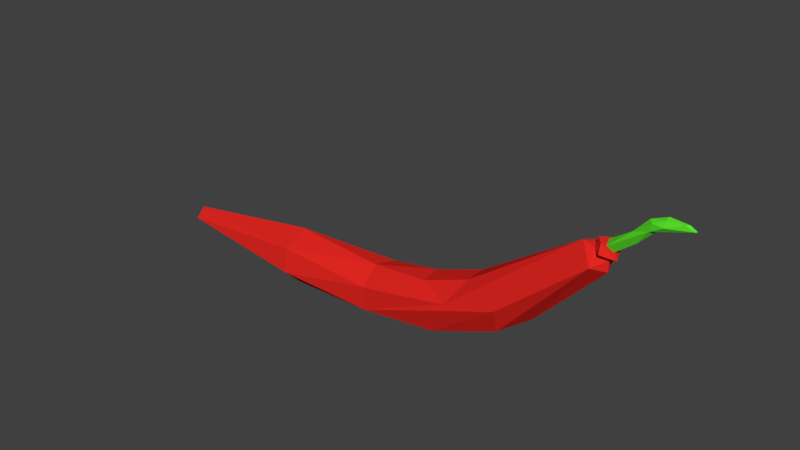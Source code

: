 # Source: Biber.blend  (saved by Blender 2.79.0; exported with 4.5.12 LTS)
import bpy
from mathutils import Matrix  # noqa: F401  (used for matrix-valued properties, if any)

bpy.ops.wm.read_factory_settings(use_empty=True)
scene = bpy.context.scene
scene.name = 'Scene'

# ---- collections
col_collection_1 = bpy.data.collections.new('Collection 1'); scene.collection.children.link(col_collection_1)

# ---- materials (node trees are filled in below, after node groups)
mat_material_002 = bpy.data.materials.new('Material.002')
mat_material_002.alpha_threshold = 0.0
mat_material_002.use_transparent_shadow = False
mat_material_002.diffuse_color = (0.1088, 0.8, 0.02469, 1.0)
mat_material_002.roughness = 0.5
mat_material_001 = bpy.data.materials.new('Material.001')
mat_material_001.alpha_threshold = 0.0
mat_material_001.use_transparent_shadow = False
mat_material_001.diffuse_color = (0.8, 0.02093, 0.01584, 1.0)
mat_material_001.roughness = 0.5

# ---- material node trees

# ---- world
world_world = bpy.data.worlds.new('World'); scene.world = world_world
world_world.color = (0.05088, 0.05088, 0.05088)
world_world.use_sun_shadow = False
world_world.sun_shadow_jitter_overblur = 0.0
world_world.cycles.sampling_method = 'MANUAL'

# ---- meshes
me_cylinder_001 = bpy.data.meshes.new('Cylinder.001')
me_cylinder_001.from_pydata([(0.0, 1.0, -1.0), (0.0, 1.0, 1.0), (0.1951, 0.9808, -1.0), (0.1951, 0.9808, 1.0), (0.3827, 0.9239, -1.0), (0.3827, 0.9239, 1.0), (0.5556, 0.8315, -1.0), (0.5556, 0.8315, 1.0), (0.7071, 0.7071, -1.0), (0.7071, 0.7071, 1.0), (0.8315, 0.5556, -1.0), (0.8315, 0.5556, 1.0), (0.9239, 0.3827, -1.0), (0.9239, 0.3827, 1.0), (0.9808, 0.1951, -1.0), (0.9808, 0.1951, 1.0), (1.0, 7.55e-08, -1.0), (1.0, 7.55e-08, 1.0), (0.9808, -0.1951, -1.0), (0.9808, -0.1951, 1.0), (0.9239, -0.3827, -1.0), (0.9239, -0.3827, 1.0), (0.8315, -0.5556, -1.0), (0.8315, -0.5556, 1.0), (0.7071, -0.7071, -1.0), (0.7071, -0.7071, 1.0), (0.5556, -0.8315, -1.0), (0.5556, -0.8315, 1.0), (0.3827, -0.9239, -1.0), (0.3827, -0.9239, 1.0), (0.1951, -0.9808, -1.0), (0.1951, -0.9808, 1.0), (-3.258e-07, -1.0, -1.0), (-3.258e-07, -1.0, 1.0), (-0.1951, -0.9808, -1.0), (-0.1951, -0.9808, 1.0), (-0.3827, -0.9239, -1.0), (-0.3827, -0.9239, 1.0), (-0.5556, -0.8315, -1.0), (-0.5556, -0.8315, 1.0), (-0.7071, -0.7071, -1.0), (-0.7071, -0.7071, 1.0), (-0.8315, -0.5556, -1.0), (-0.8315, -0.5556, 1.0), (-0.9239, -0.3827, -1.0), (-0.9239, -0.3827, 1.0), (-0.9808, -0.1951, -1.0), (-0.9808, -0.1951, 1.0), (-1.0, 9.656e-07, -1.0), (-1.0, 9.656e-07, 1.0), (-0.9808, 0.1951, -1.0), (-0.9808, 0.1951, 1.0), (-0.9239, 0.3827, -1.0), (-0.9239, 0.3827, 1.0), (-0.8315, 0.5556, -1.0), (-0.8315, 0.5556, 1.0), (-0.7071, 0.7071, -1.0), (-0.7071, 0.7071, 1.0), (-0.5556, 0.8315, -1.0), (-0.5556, 0.8315, 1.0), (-0.3827, 0.9239, -1.0), (-0.3827, 0.9239, 1.0), (-0.1951, 0.9808, -1.0), (-0.1951, 0.9808, 1.0), (0.293, 1.598, 4.73), (0.0981, 1.593, 4.71), (0.4859, 1.566, 4.744), (0.6692, 1.497, 4.751), (0.8361, 1.394, 4.75), (0.9801, 1.261, 4.743), (1.096, 1.103, 4.728), (1.178, 0.9268, 4.707), (1.225, 0.7382, 4.68), (1.233, 0.5449, 4.648), (1.204, 0.3543, 4.614), (1.137, 0.1736, 4.577), (1.036, 0.009799, 4.54), (0.9046, -0.1308, 4.503), (0.7473, -0.2427, 4.469), (0.5706, -0.3217, 4.438), (0.3811, -0.3648, 4.412), (0.1862, -0.3702, 4.392), (-0.006641, -0.3379, 4.378), (-0.19, -0.2689, 4.371), (-0.3569, -0.1661, 4.372), (-0.5009, -0.03324, 4.38), (-0.6164, 0.1245, 4.394), (-0.699, 0.301, 4.416), (-0.7455, 0.4895, 4.442), (-0.7542, 0.6828, 4.474), (-0.7247, 0.8735, 4.508), (-0.6581, 1.054, 4.545), (-0.557, 1.218, 4.583), (-0.4253, 1.359, 4.619), (-0.2681, 1.47, 4.653), (-0.09136, 1.549, 4.684), (0.3408, 1.381, 5.848), (0.1467, 1.406, 5.836), (0.5272, 1.321, 5.848), (0.6989, 1.227, 5.837), (0.8491, 1.103, 5.814), (0.9722, 0.954, 5.781), (1.063, 0.7858, 5.738), (1.119, 0.6047, 5.688), (1.137, 0.4176, 5.632), (1.117, 0.2319, 5.573), (1.06, 0.05454, 5.512), (0.9672, -0.1076, 5.452), (0.8427, -0.2483, 5.396), (0.6914, -0.3621, 5.346), (0.5189, -0.4447, 5.303), (0.3319, -0.4929, 5.269), (0.1376, -0.5048, 5.245), (-0.05643, -0.48, 5.233), (-0.2429, -0.4194, 5.233), (-0.4145, -0.3254, 5.244), (-0.5648, -0.2016, 5.267), (-0.6879, -0.05276, 5.3), (-0.7791, 0.1155, 5.343), (-0.8348, 0.2966, 5.393), (-0.8531, 0.4836, 5.449), (-0.8331, 0.6693, 5.509), (-0.7756, 0.8467, 5.569), (-0.6828, 1.009, 5.629), (-0.5584, 1.149, 5.685), (-0.407, 1.263, 5.735), (-0.2345, 1.346, 5.778), (-0.04754, 1.394, 5.812), (0.3499, 1.002, 6.945), (0.1597, 1.05, 6.943), (0.5282, 0.9218, 6.932), (0.6877, 0.8114, 6.904), (0.8224, 0.6753, 6.862), (0.927, 0.5187, 6.808), (0.9975, 0.3476, 6.743), (1.031, 0.1687, 6.67), (1.027, -0.01127, 6.593), (0.9847, -0.1853, 6.513), (0.9061, -0.3468, 6.434), (0.7943, -0.4894, 6.36), (0.6535, -0.6078, 6.292), (0.4891, -0.6974, 6.234), (0.3075, -0.7546, 6.187), (0.1156, -0.7774, 6.154), (-0.07922, -0.7649, 6.136), (-0.2694, -0.7175, 6.133), (-0.4477, -0.637, 6.146), (-0.6073, -0.5266, 6.174), (-0.7419, -0.3905, 6.216), (-0.8465, -0.2339, 6.271), (-0.9171, -0.06288, 6.336), (-0.9508, 0.1161, 6.408), (-0.9464, 0.296, 6.486), (-0.9042, 0.4701, 6.566), (-0.8256, 0.6315, 6.644), (-0.7138, 0.7742, 6.719), (-0.573, 0.8925, 6.787), (-0.4086, 0.9821, 6.845), (-0.227, 1.039, 6.891), (-0.0351, 1.062, 6.924), (0.2626, 0.3811, 8.086), (0.09415, 0.4393, 8.092), (0.4173, 0.2954, 8.064), (0.5524, 0.1855, 8.025), (0.6626, 0.05547, 7.973), (0.7437, -0.08953, 7.908), (0.7926, -0.244, 7.833), (0.8074, -0.4019, 7.752), (0.7875, -0.5573, 7.667), (0.7337, -0.7042, 7.581), (0.6482, -0.8369, 7.498), (0.534, -0.9503, 7.422), (0.3958, -1.04, 7.354), (0.2386, -1.103, 7.297), (0.06872, -1.136, 7.255), (-0.1075, -1.138, 7.227), (-0.2832, -1.11, 7.216), (-0.4516, -1.052, 7.222), (-0.6063, -0.9661, 7.245), (-0.7414, -0.8562, 7.283), (-0.8516, -0.7262, 7.336), (-0.9327, -0.5812, 7.4), (-0.9816, -0.4267, 7.475), (-0.9964, -0.2688, 7.556), (-0.9765, -0.1134, 7.642), (-0.9228, 0.03349, 7.727), (-0.8372, 0.1662, 7.81), (-0.7231, 0.2796, 7.887), (-0.5848, 0.3694, 7.955), (-0.4277, 0.4321, 8.011), (-0.2577, 0.4653, 8.054), (-0.08154, 0.4677, 8.081), (0.1437, -0.2805, 8.968), (0.007268, -0.2179, 8.982), (0.2658, -0.3634, 8.937), (0.3691, -0.4634, 8.892), (0.4494, -0.5767, 8.833), (0.5038, -0.699, 8.764), (0.5301, -0.8255, 8.686), (0.5273, -0.9514, 8.603), (0.4955, -1.072, 8.518), (0.436, -1.182, 8.435), (0.351, -1.278, 8.355), (0.2438, -1.356, 8.283), (0.1185, -1.413, 8.222), (-0.01999, -1.447, 8.173), (-0.1665, -1.456, 8.139), (-0.3153, -1.441, 8.12), (-0.4607, -1.401, 8.118), (-0.5971, -1.338, 8.132), (-0.7193, -1.255, 8.163), (-0.8225, -1.155, 8.208), (-0.9028, -1.042, 8.267), (-0.9572, -0.9198, 8.336), (-0.9835, -0.7933, 8.414), (-0.9807, -0.6674, 8.497), (-0.9489, -0.547, 8.582), (-0.8894, -0.4366, 8.666), (-0.8044, -0.3406, 8.745), (-0.6972, -0.2626, 8.817), (-0.572, -0.2056, 8.878), (-0.4334, -0.1718, 8.927), (-0.2869, -0.1625, 8.962), (-0.1381, -0.1781, 8.98), (-0.02739, -1.031, 9.749), (-0.1281, -0.9685, 9.773), (0.05979, -1.105, 9.71), (0.1301, -1.188, 9.656), (0.1809, -1.275, 9.59), (0.2102, -1.364, 9.513), (0.2169, -1.452, 9.43), (0.2007, -1.535, 9.343), (0.1623, -1.609, 9.256), (0.103, -1.672, 9.172), (0.02529, -1.722, 9.094), (-0.06796, -1.757, 9.025), (-0.1731, -1.775, 8.968), (-0.2862, -1.775, 8.925), (-0.4028, -1.758, 8.897), (-0.5185, -1.724, 8.887), (-0.6288, -1.675, 8.893), (-0.7295, -1.612, 8.917), (-0.8166, -1.538, 8.956), (-0.887, -1.456, 9.01), (-0.9378, -1.368, 9.076), (-0.9671, -1.279, 9.153), (-0.9737, -1.191, 9.236), (-0.9575, -1.109, 9.323), (-0.9191, -1.034, 9.41), (-0.8599, -0.9708, 9.494), (-0.7821, -0.9209, 9.572), (-0.6889, -0.8864, 9.641), (-0.5837, -0.8686, 9.698), (-0.4706, -0.8683, 9.742), (-0.354, -0.8853, 9.769), (-0.2384, -0.9192, 9.779), (-0.2152, -1.428, 10.0), (-0.2942, -1.375, 10.02), (-0.1469, -1.488, 9.967), (-0.09202, -1.554, 9.921), (-0.05261, -1.622, 9.864), (-0.03021, -1.69, 9.799), (-0.02566, -1.756, 9.728), (-0.03916, -1.817, 9.653), (-0.07017, -1.87, 9.578), (-0.1175, -1.914, 9.506), (-0.1794, -1.946, 9.438), (-0.2533, -1.967, 9.379), (-0.3366, -1.974, 9.329), (-0.4259, -1.967, 9.292), (-0.5179, -1.948, 9.268), (-0.6091, -1.916, 9.258), (-0.6958, -1.872, 9.263), (-0.7748, -1.819, 9.283), (-0.8431, -1.759, 9.317), (-0.898, -1.693, 9.362), (-0.9374, -1.625, 9.419), (-0.9598, -1.557, 9.484), (-0.9644, -1.491, 9.556), (-0.9509, -1.43, 9.63), (-0.9198, -1.377, 9.705), (-0.8725, -1.333, 9.778), (-0.8107, -1.301, 9.845), (-0.7367, -1.28, 9.905), (-0.6534, -1.273, 9.954), (-0.5641, -1.28, 9.992), (-0.4721, -1.299, 10.02), (-0.3809, -1.331, 10.03), (-0.479, -1.92, 10.27), (-0.5322, -1.881, 10.28), (-0.433, -1.963, 10.24), (-0.3962, -2.008, 10.2), (-0.3698, -2.054, 10.16), (-0.3549, -2.097, 10.11), (-0.3521, -2.138, 10.06), (-0.3615, -2.173, 9.999), (-0.3827, -2.203, 9.942), (-0.4149, -2.225, 9.886), (-0.4568, -2.239, 9.834), (-0.5069, -2.244, 9.789), (-0.5632, -2.241, 9.751), (-0.6236, -2.228, 9.722), (-0.6858, -2.208, 9.704), (-0.7472, -2.18, 9.696), (-0.8057, -2.145, 9.7), (-0.8589, -2.106, 9.715), (-0.9049, -2.062, 9.741), (-0.9417, -2.017, 9.776), (-0.9681, -1.972, 9.819), (-0.983, -1.928, 9.869), (-0.9858, -1.888, 9.924), (-0.9764, -1.852, 9.981), (-0.9552, -1.823, 10.04), (-0.923, -1.801, 10.09), (-0.8811, -1.787, 10.15), (-0.831, -1.782, 10.19), (-0.7747, -1.785, 10.23), (-0.7143, -1.797, 10.26), (-0.6521, -1.818, 10.28), (-0.5906, -1.846, 10.28), (-0.7704, -2.354, 10.4), (-0.7966, -2.332, 10.41), (-0.7477, -2.377, 10.38), (-0.7294, -2.4, 10.36), (-0.7161, -2.421, 10.34), (-0.7084, -2.44, 10.31), (-0.7065, -2.456, 10.28), (-0.7106, -2.469, 10.24), (-0.7204, -2.478, 10.21), (-0.7357, -2.483, 10.18), (-0.7558, -2.483, 10.15), (-0.7799, -2.479, 10.12), (-0.8071, -2.47, 10.1), (-0.8364, -2.458, 10.09), (-0.8666, -2.441, 10.08), (-0.8967, -2.423, 10.07), (-0.9253, -2.401, 10.08), (-0.9515, -2.379, 10.08), (-0.9742, -2.356, 10.1), (-0.9925, -2.334, 10.12), (-1.006, -2.312, 10.15), (-1.014, -2.293, 10.18), (-1.015, -2.277, 10.21), (-1.011, -2.264, 10.24), (-1.001, -2.255, 10.27), (-0.9862, -2.25, 10.3), (-0.9662, -2.25, 10.33), (-0.9421, -2.255, 10.36), (-0.9148, -2.263, 10.38), (-0.8855, -2.276, 10.4), (-0.8553, -2.292, 10.41), (-0.8253, -2.311, 10.41), (-3.994e-06, 1.0, -4.622), (0.1951, 0.9808, -4.622), (0.3827, 0.9239, -4.622), (0.5556, 0.8315, -4.622), (0.7071, 0.7071, -4.622), (0.8315, 0.5556, -4.622), (0.9239, 0.3827, -4.622), (0.9808, 0.1951, -4.622), (1.0, 4.605e-06, -4.622), (0.9808, -0.1951, -4.622), (0.9239, -0.3827, -4.622), (0.8315, -0.5556, -4.622), (0.7071, -0.7071, -4.622), (0.5556, -0.8315, -4.622), (0.3827, -0.9239, -4.622), (0.1951, -0.9808, -4.622), (-4.319e-06, -1.0, -4.622), (-0.1951, -0.9808, -4.622), (-0.3827, -0.9239, -4.622), (-0.5556, -0.8315, -4.622), (-0.7071, -0.7071, -4.622), (-0.8315, -0.5556, -4.622), (-0.9239, -0.3827, -4.622), (-0.9808, -0.1951, -4.622), (-1.0, 5.496e-06, -4.622), (-0.9808, 0.1951, -4.622), (-0.9239, 0.3827, -4.622), (-0.8315, 0.5556, -4.622), (-0.7071, 0.7071, -4.622), (-0.5556, 0.8315, -4.622), (-0.3827, 0.9239, -4.622), (-0.1951, 0.9808, -4.622)], [], [(0, 1, 3, 2), (2, 3, 5, 4), (4, 5, 7, 6), (6, 7, 9, 8), (8, 9, 11, 10), (10, 11, 13, 12), (12, 13, 15, 14), (14, 15, 17, 16), (16, 17, 19, 18), (18, 19, 21, 20), (20, 21, 23, 22), (22, 23, 25, 24), (24, 25, 27, 26), (26, 27, 29, 28), (28, 29, 31, 30), (30, 31, 33, 32), (32, 33, 35, 34), (34, 35, 37, 36), (36, 37, 39, 38), (38, 39, 41, 40), (40, 41, 43, 42), (42, 43, 45, 44), (44, 45, 47, 46), (46, 47, 49, 48), (48, 49, 51, 50), (50, 51, 53, 52), (52, 53, 55, 54), (54, 55, 57, 56), (56, 57, 59, 58), (58, 59, 61, 60), (9, 7, 67, 68), (60, 61, 63, 62), (62, 63, 1, 0), (10, 12, 358, 357), (73, 72, 104, 105), (27, 25, 76, 77), (45, 43, 85, 86), (63, 61, 94, 95), (19, 17, 72, 73), (37, 35, 81, 82), (55, 53, 90, 91), (11, 9, 68, 69), (29, 27, 77, 78), (47, 45, 86, 87), (3, 1, 65, 64), (1, 63, 95, 65), (21, 19, 73, 74), (39, 37, 82, 83), (57, 55, 91, 92), (13, 11, 69, 70), (31, 29, 78, 79), (49, 47, 87, 88), (5, 3, 64, 66), (23, 21, 74, 75), (41, 39, 83, 84), (59, 57, 92, 93), (15, 13, 70, 71), (33, 31, 79, 80), (51, 49, 88, 89), (7, 5, 66, 67), (25, 23, 75, 76), (43, 41, 84, 85), (61, 59, 93, 94), (17, 15, 71, 72), (35, 33, 80, 81), (53, 51, 89, 90), (108, 107, 139, 140), (87, 86, 118, 119), (74, 73, 105, 106), (88, 87, 119, 120), (75, 74, 106, 107), (89, 88, 120, 121), (76, 75, 107, 108), (90, 89, 121, 122), (77, 76, 108, 109), (91, 90, 122, 123), (78, 77, 109, 110), (64, 65, 97, 96), (92, 91, 123, 124), (79, 78, 110, 111), (66, 64, 96, 98), (93, 92, 124, 125), (80, 79, 111, 112), (67, 66, 98, 99), (94, 93, 125, 126), (81, 80, 112, 113), (68, 67, 99, 100), (95, 94, 126, 127), (82, 81, 113, 114), (69, 68, 100, 101), (65, 95, 127, 97), (83, 82, 114, 115), (70, 69, 101, 102), (84, 83, 115, 116), (71, 70, 102, 103), (85, 84, 116, 117), (72, 71, 103, 104), (86, 85, 117, 118), (143, 142, 174, 175), (122, 121, 153, 154), (109, 108, 140, 141), (123, 122, 154, 155), (110, 109, 141, 142), (96, 97, 129, 128), (124, 123, 155, 156), (111, 110, 142, 143), (98, 96, 128, 130), (125, 124, 156, 157), (112, 111, 143, 144), (99, 98, 130, 131), (126, 125, 157, 158), (113, 112, 144, 145), (100, 99, 131, 132), (127, 126, 158, 159), (114, 113, 145, 146), (101, 100, 132, 133), (97, 127, 159, 129), (115, 114, 146, 147), (102, 101, 133, 134), (116, 115, 147, 148), (103, 102, 134, 135), (117, 116, 148, 149), (104, 103, 135, 136), (118, 117, 149, 150), (105, 104, 136, 137), (119, 118, 150, 151), (106, 105, 137, 138), (120, 119, 151, 152), (107, 106, 138, 139), (121, 120, 152, 153), (178, 177, 209, 210), (130, 128, 160, 162), (157, 156, 188, 189), (144, 143, 175, 176), (131, 130, 162, 163), (158, 157, 189, 190), (145, 144, 176, 177), (132, 131, 163, 164), (159, 158, 190, 191), (146, 145, 177, 178), (133, 132, 164, 165), (129, 159, 191, 161), (147, 146, 178, 179), (134, 133, 165, 166), (148, 147, 179, 180), (135, 134, 166, 167), (149, 148, 180, 181), (136, 135, 167, 168), (150, 149, 181, 182), (137, 136, 168, 169), (151, 150, 182, 183), (138, 137, 169, 170), (152, 151, 183, 184), (139, 138, 170, 171), (153, 152, 184, 185), (140, 139, 171, 172), (154, 153, 185, 186), (141, 140, 172, 173), (155, 154, 186, 187), (142, 141, 173, 174), (128, 129, 161, 160), (156, 155, 187, 188), (213, 212, 244, 245), (165, 164, 196, 197), (161, 191, 223, 193), (179, 178, 210, 211), (166, 165, 197, 198), (180, 179, 211, 212), (167, 166, 198, 199), (181, 180, 212, 213), (168, 167, 199, 200), (182, 181, 213, 214), (169, 168, 200, 201), (183, 182, 214, 215), (170, 169, 201, 202), (184, 183, 215, 216), (171, 170, 202, 203), (185, 184, 216, 217), (172, 171, 203, 204), (186, 185, 217, 218), (173, 172, 204, 205), (187, 186, 218, 219), (174, 173, 205, 206), (160, 161, 193, 192), (188, 187, 219, 220), (175, 174, 206, 207), (162, 160, 192, 194), (189, 188, 220, 221), (176, 175, 207, 208), (163, 162, 194, 195), (190, 189, 221, 222), (177, 176, 208, 209), (164, 163, 195, 196), (191, 190, 222, 223), (248, 247, 279, 280), (200, 199, 231, 232), (214, 213, 245, 246), (201, 200, 232, 233), (215, 214, 246, 247), (202, 201, 233, 234), (216, 215, 247, 248), (203, 202, 234, 235), (217, 216, 248, 249), (204, 203, 235, 236), (218, 217, 249, 250), (205, 204, 236, 237), (219, 218, 250, 251), (206, 205, 237, 238), (192, 193, 225, 224), (220, 219, 251, 252), (207, 206, 238, 239), (194, 192, 224, 226), (221, 220, 252, 253), (208, 207, 239, 240), (195, 194, 226, 227), (222, 221, 253, 254), (209, 208, 240, 241), (196, 195, 227, 228), (223, 222, 254, 255), (210, 209, 241, 242), (197, 196, 228, 229), (193, 223, 255, 225), (211, 210, 242, 243), (198, 197, 229, 230), (212, 211, 243, 244), (199, 198, 230, 231), (283, 282, 314, 315), (235, 234, 266, 267), (249, 248, 280, 281), (236, 235, 267, 268), (250, 249, 281, 282), (237, 236, 268, 269), (251, 250, 282, 283), (238, 237, 269, 270), (224, 225, 257, 256), (252, 251, 283, 284), (239, 238, 270, 271), (226, 224, 256, 258), (253, 252, 284, 285), (240, 239, 271, 272), (227, 226, 258, 259), (254, 253, 285, 286), (241, 240, 272, 273), (228, 227, 259, 260), (255, 254, 286, 287), (242, 241, 273, 274), (229, 228, 260, 261), (225, 255, 287, 257), (243, 242, 274, 275), (230, 229, 261, 262), (244, 243, 275, 276), (231, 230, 262, 263), (245, 244, 276, 277), (232, 231, 263, 264), (246, 245, 277, 278), (233, 232, 264, 265), (247, 246, 278, 279), (234, 233, 265, 266), (318, 317, 349, 350), (270, 269, 301, 302), (256, 257, 289, 288), (284, 283, 315, 316), (271, 270, 302, 303), (258, 256, 288, 290), (285, 284, 316, 317), (272, 271, 303, 304), (259, 258, 290, 291), (286, 285, 317, 318), (273, 272, 304, 305), (260, 259, 291, 292), (287, 286, 318, 319), (274, 273, 305, 306), (261, 260, 292, 293), (257, 287, 319, 289), (275, 274, 306, 307), (262, 261, 293, 294), (276, 275, 307, 308), (263, 262, 294, 295), (277, 276, 308, 309), (264, 263, 295, 296), (278, 277, 309, 310), (265, 264, 296, 297), (279, 278, 310, 311), (266, 265, 297, 298), (280, 279, 311, 312), (267, 266, 298, 299), (281, 280, 312, 313), (268, 267, 299, 300), (282, 281, 313, 314), (269, 268, 300, 301), (320, 321, 351, 350, 349, 348, 347, 346, 345, 344, 343, 342, 341, 340, 339, 338, 337, 336, 335, 334, 333, 332, 331, 330, 329, 328, 327, 326, 325, 324, 323, 322), (305, 304, 336, 337), (292, 291, 323, 324), (319, 318, 350, 351), (306, 305, 337, 338), (293, 292, 324, 325), (289, 319, 351, 321), (307, 306, 338, 339), (294, 293, 325, 326), (308, 307, 339, 340), (295, 294, 326, 327), (309, 308, 340, 341), (296, 295, 327, 328), (310, 309, 341, 342), (297, 296, 328, 329), (311, 310, 342, 343), (298, 297, 329, 330), (312, 311, 343, 344), (299, 298, 330, 331), (313, 312, 344, 345), (300, 299, 331, 332), (314, 313, 345, 346), (301, 300, 332, 333), (315, 314, 346, 347), (302, 301, 333, 334), (288, 289, 321, 320), (316, 315, 347, 348), (303, 302, 334, 335), (290, 288, 320, 322), (317, 316, 348, 349), (304, 303, 335, 336), (291, 290, 322, 323), (352, 353, 354, 355, 356, 357, 358, 359, 360, 361, 362, 363, 364, 365, 366, 367, 368, 369, 370, 371, 372, 373, 374, 375, 376, 377, 378, 379, 380, 381, 382, 383), (28, 30, 367, 366), (46, 48, 376, 375), (2, 4, 354, 353), (20, 22, 363, 362), (38, 40, 372, 371), (56, 58, 381, 380), (12, 14, 359, 358), (30, 32, 368, 367), (48, 50, 377, 376), (4, 6, 355, 354), (22, 24, 364, 363), (40, 42, 373, 372), (58, 60, 382, 381), (14, 16, 360, 359), (32, 34, 369, 368), (50, 52, 378, 377), (6, 8, 356, 355), (24, 26, 365, 364), (42, 44, 374, 373), (60, 62, 383, 382), (16, 18, 361, 360), (34, 36, 370, 369), (52, 54, 379, 378), (8, 10, 357, 356), (26, 28, 366, 365), (44, 46, 375, 374), (0, 2, 353, 352), (62, 0, 352, 383), (18, 20, 362, 361), (36, 38, 371, 370), (54, 56, 380, 379)])
me_cylinder_001.materials.append(mat_material_002)
me_cylinder_001.use_remesh_preserve_volume = False
me_cylinder_001.use_remesh_preserve_attributes = False
me_cylinder_001.use_mirror_vertex_groups = False
me_cylinder_001.update()
me_cylinder = bpy.data.meshes.new('Cylinder')
me_cylinder.from_pydata([(1.142e-07, 0.05396, -1.0), (-0.005276, 0.2337, 0.3054), (0.01053, 0.05293, -1.0), (0.04026, 0.2292, 0.3054), (0.02065, 0.04986, -1.0), (0.08405, 0.2159, 0.3054), (0.02998, 0.04487, -1.0), (0.1244, 0.1943, 0.3054), (0.03816, 0.03816, -1.0), (0.1598, 0.1653, 0.3054), (0.04487, 0.02998, -1.0), (0.1888, 0.1299, 0.3054), (0.04986, 0.02065, -1.0), (0.2104, 0.08956, 0.3054), (0.05293, 0.01053, -1.0), (0.2237, 0.04577, 0.3054), (0.05396, 2.75e-07, -1.0), (0.2282, 0.0002297, 0.3054), (0.05293, -0.01053, -1.0), (0.2237, -0.04531, 0.3054), (0.04986, -0.02065, -1.0), (0.2104, -0.0891, 0.3054), (0.04487, -0.02998, -1.0), (0.1888, -0.1295, 0.3054), (0.03816, -0.03816, -1.0), (0.1598, -0.1648, 0.3054), (0.02998, -0.04487, -1.0), (0.1244, -0.1939, 0.3054), (0.02065, -0.04986, -1.0), (0.08405, -0.2154, 0.3054), (0.01053, -0.05293, -1.0), (0.04026, -0.2287, 0.3054), (9.686e-08, -0.05396, -1.0), (-0.005277, -0.2332, 0.3054), (-0.01053, -0.05293, -1.0), (-0.05082, -0.2287, 0.3054), (-0.02065, -0.04986, -1.0), (-0.09461, -0.2154, 0.3054), (-0.02998, -0.04487, -1.0), (-0.135, -0.1939, 0.3054), (-0.03816, -0.03816, -1.0), (-0.1703, -0.1648, 0.3054), (-0.04487, -0.02998, -1.0), (-0.1994, -0.1295, 0.3054), (-0.04986, -0.02065, -1.0), (-0.2209, -0.0891, 0.3054), (-0.05293, -0.01053, -1.0), (-0.2342, -0.04531, 0.3054), (-0.05396, 3.248e-07, -1.0), (-0.2387, 0.0002299, 0.3054), (-0.05293, 0.01053, -1.0), (-0.2342, 0.04577, 0.3054), (-0.04986, 0.02065, -1.0), (-0.2209, 0.08956, 0.3054), (-0.04487, 0.02998, -1.0), (-0.1994, 0.1299, 0.3054), (-0.03816, 0.03816, -1.0), (-0.1703, 0.1653, 0.3054), (-0.02998, 0.04487, -1.0), (-0.135, 0.1943, 0.3054), (-0.02065, 0.04986, -1.0), (-0.09461, 0.2159, 0.3054), (-0.01053, 0.05293, -1.0), (-0.05082, 0.2292, 0.3054), (0.04026, 0.2292, 0.8142), (-0.005276, 0.2337, 0.8142), (0.08405, 0.2159, 0.8142), (0.1244, 0.1943, 0.8142), (0.1598, 0.1653, 0.8142), (0.1888, 0.1299, 0.8142), (0.2104, 0.08956, 0.8142), (0.2237, 0.04577, 0.8142), (0.2282, 0.0002294, 0.8142), (0.2237, -0.04531, 0.8142), (0.2104, -0.0891, 0.8142), (0.1888, -0.1295, 0.8142), (0.1598, -0.1648, 0.8142), (0.1244, -0.1939, 0.8142), (0.08405, -0.2154, 0.8142), (0.04026, -0.2287, 0.8142), (-0.005277, -0.2332, 0.8142), (-0.05082, -0.2287, 0.8142), (-0.09461, -0.2154, 0.8142), (-0.135, -0.1939, 0.8142), (-0.1703, -0.1648, 0.8142), (-0.1994, -0.1295, 0.8142), (-0.2209, -0.0891, 0.8142), (-0.2342, -0.04531, 0.8142), (-0.2387, 0.0002296, 0.8142), (-0.2342, 0.04577, 0.8142), (-0.2209, 0.08956, 0.8142), (-0.1994, 0.1299, 0.8142), (-0.1703, 0.1653, 0.8142), (-0.135, 0.1943, 0.8142), (-0.09461, 0.2159, 0.8142), (-0.05082, 0.2292, 0.8142), (0.04328, 0.2285, 1.107), (-0.001987, 0.2336, 1.103), (0.08669, 0.2145, 1.111), (0.1266, 0.1924, 1.115), (0.1614, 0.1628, 1.118), (0.1898, 0.127, 1.12), (0.2107, 0.08637, 1.122), (0.2233, 0.04239, 1.123), (0.2271, -0.003214, 1.123), (0.222, -0.04868, 1.122), (0.2081, -0.09227, 1.121), (0.1861, -0.1323, 1.118), (0.1567, -0.1672, 1.115), (0.1211, -0.1957, 1.112), (0.08061, -0.2167, 1.108), (0.03683, -0.2294, 1.104), (-0.008566, -0.2332, 1.099), (-0.05384, -0.228, 1.095), (-0.09724, -0.2141, 1.091), (-0.1371, -0.1919, 1.088), (-0.1719, -0.1624, 1.084), (-0.2003, -0.1266, 1.082), (-0.2212, -0.08591, 1.08), (-0.2338, -0.04193, 1.079), (-0.2376, 0.003674, 1.079), (-0.2325, 0.04914, 1.08), (-0.2187, 0.09273, 1.082), (-0.1967, 0.1328, 1.084), (-0.1673, 0.1677, 1.087), (-0.1316, 0.1962, 1.091), (-0.09116, 0.2172, 1.094), (-0.04738, 0.2298, 1.099), (0.02148, 0.226, 1.371), (-0.02306, 0.2319, 1.363), (0.06407, 0.2114, 1.38), (0.103, 0.1886, 1.387), (0.1369, 0.1585, 1.393), (0.1644, 0.1222, 1.398), (0.1844, 0.08121, 1.402), (0.1962, 0.03703, 1.403), (0.1994, -0.008621, 1.404), (0.1937, -0.054, 1.402), (0.1794, -0.09735, 1.399), (0.1571, -0.137, 1.394), (0.1277, -0.1715, 1.388), (0.09215, -0.1994, 1.38), (0.05196, -0.2197, 1.372), (0.008634, -0.2316, 1.364), (-0.03616, -0.2347, 1.355), (-0.08071, -0.2288, 1.346), (-0.1233, -0.2142, 1.338), (-0.1623, -0.1914, 1.331), (-0.1962, -0.1613, 1.324), (-0.2236, -0.125, 1.319), (-0.2437, -0.08404, 1.316), (-0.2555, -0.03987, 1.314), (-0.2586, 0.005785, 1.314), (-0.2529, 0.05116, 1.316), (-0.2387, 0.09452, 1.319), (-0.2164, 0.1342, 1.324), (-0.1869, 0.1686, 1.33), (-0.1514, 0.1966, 1.337), (-0.1112, 0.2169, 1.345), (-0.06786, 0.2288, 1.354), (-0.04487, 0.221, 1.726), (-0.08832, 0.2276, 1.713), (-0.003444, 0.2057, 1.738), (0.03436, 0.1823, 1.748), (0.06708, 0.1517, 1.758), (0.09347, 0.115, 1.765), (0.1125, 0.0737, 1.77), (0.1235, 0.02935, 1.772), (0.1259, -0.01635, 1.772), (0.1198, -0.06162, 1.77), (0.1053, -0.1047, 1.765), (0.08302, -0.1441, 1.758), (0.05378, -0.178, 1.748), (0.01871, -0.2054, 1.738), (-0.02083, -0.2251, 1.726), (-0.06332, -0.2363, 1.713), (-0.1071, -0.2387, 1.7), (-0.1506, -0.2321, 1.687), (-0.192, -0.2168, 1.675), (-0.2298, -0.1933, 1.664), (-0.2625, -0.1627, 1.655), (-0.2889, -0.126, 1.648), (-0.308, -0.08472, 1.643), (-0.3189, -0.04036, 1.641), (-0.3214, 0.00533, 1.641), (-0.3153, 0.05061, 1.643), (-0.3008, 0.09373, 1.648), (-0.2785, 0.133, 1.655), (-0.2492, 0.167, 1.664), (-0.2142, 0.1944, 1.675), (-0.1746, 0.214, 1.687), (-0.1321, 0.2253, 1.7), (-0.1033, 0.2172, 1.932), (-0.1457, 0.2243, 1.916), (-0.06311, 0.2013, 1.947), (-0.02648, 0.1774, 1.96), (0.00513, 0.1464, 1.972), (0.0305, 0.1093, 1.981), (0.04866, 0.0678, 1.987), (0.0589, 0.02331, 1.99), (0.06085, -0.02241, 1.99), (0.05441, -0.0676, 1.987), (0.03984, -0.1105, 1.98), (0.0177, -0.1495, 1.971), (-0.01115, -0.1831, 1.96), (-0.04562, -0.21, 1.946), (-0.08438, -0.2292, 1.931), (-0.1259, -0.2398, 1.915), (-0.1687, -0.2416, 1.899), (-0.211, -0.2345, 1.883), (-0.2512, -0.2186, 1.868), (-0.2879, -0.1947, 1.855), (-0.3195, -0.1637, 1.844), (-0.3449, -0.1266, 1.835), (-0.363, -0.08508, 1.828), (-0.3733, -0.04059, 1.825), (-0.3752, 0.00513, 1.825), (-0.3688, 0.05032, 1.829), (-0.3542, 0.09324, 1.835), (-0.3321, 0.1323, 1.844), (-0.3032, 0.1658, 1.856), (-0.2687, 0.1927, 1.869), (-0.23, 0.2119, 1.884), (-0.1884, 0.2226, 1.9), (-0.1943, 0.2115, 2.183), (-0.2341, 0.2197, 2.162), (-0.1566, 0.1948, 2.203), (-0.1225, 0.17, 2.221), (-0.09317, 0.1382, 2.236), (-0.06986, 0.1006, 2.248), (-0.05343, 0.05866, 2.256), (-0.04451, 0.01394, 2.26), (-0.04344, -0.0318, 2.259), (-0.05027, -0.07682, 2.255), (-0.06472, -0.1194, 2.246), (-0.08626, -0.1579, 2.234), (-0.114, -0.1908, 2.218), (-0.147, -0.2168, 2.2), (-0.1839, -0.2351, 2.18), (-0.2232, -0.2448, 2.159), (-0.2636, -0.2456, 2.138), (-0.3034, -0.2374, 2.116), (-0.3411, -0.2206, 2.097), (-0.3752, -0.1959, 2.079), (-0.4045, -0.1641, 2.064), (-0.4278, -0.1265, 2.052), (-0.4443, -0.08453, 2.044), (-0.4532, -0.03982, 2.04), (-0.4542, 0.005928, 2.041), (-0.4474, 0.05095, 2.045), (-0.433, 0.09352, 2.054), (-0.4114, 0.132, 2.066), (-0.3836, 0.1649, 2.081), (-0.3507, 0.191, 2.1), (-0.3138, 0.2092, 2.12), (-0.2744, 0.2189, 2.141), (-0.2893, 0.2066, 2.37), (-0.3257, 0.2158, 2.344), (-0.2549, 0.1888, 2.394), (-0.224, 0.1632, 2.416), (-0.1976, 0.1307, 2.435), (-0.1768, 0.09248, 2.449), (-0.1624, 0.05011, 2.459), (-0.155, 0.005189, 2.463), (-0.1548, -0.04057, 2.462), (-0.1619, -0.08539, 2.457), (-0.1759, -0.1276, 2.446), (-0.1964, -0.1655, 2.43), (-0.2225, -0.1976, 2.411), (-0.2532, -0.2228, 2.388), (-0.2874, -0.2401, 2.363), (-0.3237, -0.2488, 2.337), (-0.3608, -0.2485, 2.31), (-0.3973, -0.2394, 2.284), (-0.4316, -0.2216, 2.259), (-0.4626, -0.196, 2.237), (-0.4889, -0.1634, 2.219), (-0.5097, -0.1253, 2.205), (-0.5241, -0.08289, 2.195), (-0.5315, -0.03796, 2.19), (-0.5317, 0.007792, 2.191), (-0.5246, 0.05262, 2.197), (-0.5106, 0.09479, 2.208), (-0.4902, 0.1327, 2.223), (-0.4641, 0.1649, 2.243), (-0.4333, 0.1901, 2.266), (-0.3991, 0.2073, 2.291), (-0.3628, 0.216, 2.317), (-0.4411, 0.1926, 2.579), (-0.4741, 0.2019, 2.552), (-0.4101, 0.1752, 2.605), (-0.3823, 0.1502, 2.627), (-0.3587, 0.1187, 2.647), (-0.3402, 0.0818, 2.661), (-0.3275, 0.04102, 2.671), (-0.3212, -0.002116, 2.676), (-0.3214, -0.04594, 2.675), (-0.3282, -0.08878, 2.669), (-0.3413, -0.129, 2.657), (-0.3602, -0.165, 2.641), (-0.3842, -0.1954, 2.62), (-0.4123, -0.2192, 2.596), (-0.4434, -0.2352, 2.57), (-0.4765, -0.243, 2.542), (-0.5101, -0.2423, 2.514), (-0.543, -0.233, 2.487), (-0.574, -0.2155, 2.461), (-0.6019, -0.1905, 2.438), (-0.6255, -0.159, 2.419), (-0.644, -0.1221, 2.404), (-0.6566, -0.08133, 2.394), (-0.663, -0.0382, 2.39), (-0.6627, 0.005624, 2.391), (-0.6559, 0.04846, 2.397), (-0.6428, 0.08866, 2.409), (-0.6239, 0.1247, 2.425), (-0.6, 0.1551, 2.446), (-0.5719, 0.1788, 2.469), (-0.5407, 0.1949, 2.496), (-0.5077, 0.2027, 2.523), (-0.6112, 0.1674, 2.771), (-0.6408, 0.1758, 2.747), (-0.5835, 0.1518, 2.794), (-0.5585, 0.1294, 2.815), (-0.5373, 0.1011, 2.832), (-0.5208, 0.06805, 2.845), (-0.5094, 0.0315, 2.854), (-0.5037, -0.007165, 2.858), (-0.504, -0.04645, 2.858), (-0.51, -0.08485, 2.852), (-0.5218, -0.1209, 2.841), (-0.5387, -0.1532, 2.827), (-0.5602, -0.1805, 2.808), (-0.5854, -0.2017, 2.787), (-0.6133, -0.2161, 2.763), (-0.6429, -0.2231, 2.739), (-0.6731, -0.2224, 2.713), (-0.7026, -0.2141, 2.689), (-0.7304, -0.1984, 2.666), (-0.7553, -0.176, 2.645), (-0.7765, -0.1478, 2.628), (-0.7931, -0.1147, 2.615), (-0.8044, -0.07817, 2.606), (-0.8101, -0.03951, 2.602), (-0.8099, -0.000227, 2.603), (-0.8038, 0.03817, 2.608), (-0.792, 0.0742, 2.619), (-0.7751, 0.1065, 2.633), (-0.7537, 0.1338, 2.652), (-0.7285, 0.155, 2.673), (-0.7005, 0.1694, 2.697), (-0.6709, 0.1764, 2.722), (-0.7929, 0.1391, 2.976), (-0.8186, 0.1463, 2.955), (-0.7688, 0.1255, 2.996), (-0.7471, 0.106, 3.014), (-0.7287, 0.08143, 3.029), (-0.7143, 0.05271, 3.041), (-0.7044, 0.02094, 3.048), (-0.6995, -0.01267, 3.052), (-0.6997, -0.04682, 3.051), (-0.705, -0.08019, 3.046), (-0.7152, -0.1115, 3.037), (-0.7299, -0.1396, 3.024), (-0.7486, -0.1633, 3.008), (-0.7705, -0.1818, 2.99), (-0.7947, -0.1943, 2.969), (-0.8205, -0.2004, 2.948), (-0.8467, -0.1998, 2.926), (-0.8724, -0.1925, 2.905), (-0.8965, -0.1789, 2.885), (-0.9182, -0.1595, 2.867), (-0.9366, -0.1349, 2.852), (-0.951, -0.1062, 2.84), (-0.9609, -0.07439, 2.832), (-0.9658, -0.04079, 2.829), (-0.9656, -0.00664, 2.83), (-0.9603, 0.02674, 2.835), (-0.9501, 0.05806, 2.844), (-0.9354, 0.08612, 2.856), (-0.9167, 0.1098, 2.872), (-0.8948, 0.1283, 2.891), (-0.8706, 0.1408, 2.911), (-0.8448, 0.1469, 2.933), (-0.9596, 0.115, 3.161), (-0.9813, 0.1208, 3.141), (-0.9392, 0.1036, 3.179), (-0.9207, 0.08711, 3.195), (-0.9049, 0.06612, 3.209), (-0.8924, 0.04144, 3.22), (-0.8837, 0.01402, 3.227), (-0.8792, -0.01508, 3.231), (-0.8789, -0.04474, 3.23), (-0.8829, -0.07383, 3.226), (-0.8911, -0.1012, 3.218), (-0.9031, -0.1259, 3.207), (-0.9185, -0.1468, 3.193), (-0.9367, -0.1633, 3.176), (-0.9569, -0.1746, 3.157), (-0.9785, -0.1804, 3.138), (-1.001, -0.1804, 3.118), (-1.022, -0.1745, 3.099), (-1.043, -0.1632, 3.08), (-1.061, -0.1467, 3.064), (-1.077, -0.1257, 3.05), (-1.089, -0.101, 3.04), (-1.098, -0.07358, 3.032), (-1.103, -0.04449, 3.029), (-1.103, -0.01482, 3.029), (-1.099, 0.01427, 3.033), (-1.091, 0.04166, 3.041), (-1.079, 0.06631, 3.053), (-1.063, 0.08727, 3.067), (-1.045, 0.1037, 3.084), (-1.025, 0.1151, 3.102), (-1.003, 0.1208, 3.122), (-1.041, 0.0873, 3.239), (-1.059, 0.09207, 3.224), (-1.024, 0.07797, 3.254), (-1.009, 0.06443, 3.268), (-0.9961, 0.0472, 3.279), (-0.9859, 0.02696, 3.288), (-0.9788, 0.004462, 3.294), (-0.975, -0.01941, 3.297), (-0.9748, -0.04375, 3.296), (-0.9781, -0.06762, 3.293), (-0.9848, -0.0901, 3.287), (-0.9947, -0.1103, 3.277), (-1.007, -0.1275, 3.266), (-1.022, -0.141, 3.252), (-1.039, -0.1503, 3.237), (-1.057, -0.155, 3.221), (-1.075, -0.155, 3.204), (-1.092, -0.1503, 3.188), (-1.109, -0.1409, 3.173), (-1.124, -0.1274, 3.16), (-1.137, -0.1102, 3.149), (-1.148, -0.08991, 3.14), (-1.155, -0.06742, 3.134), (-1.158, -0.04354, 3.131), (-1.159, -0.0192, 3.131), (-1.155, 0.004663, 3.135), (-1.149, 0.02714, 3.141), (-1.139, 0.04737, 3.151), (-1.126, 0.06456, 3.162), (-1.111, 0.07807, 3.176), (-1.095, 0.08736, 3.191), (-1.077, 0.09209, 3.207), (-1.087, 0.02762, 3.263), (-1.096, 0.03002, 3.255), (-1.078, 0.02292, 3.271), (-1.071, 0.0161, 3.278), (-1.064, 0.007423, 3.283), (-1.059, -0.002777, 3.288), (-1.055, -0.01411, 3.291), (-1.053, -0.02614, 3.292), (-1.053, -0.0384, 3.292), (-1.055, -0.05042, 3.29), (-1.058, -0.06174, 3.287), (-1.063, -0.07193, 3.282), (-1.07, -0.08059, 3.276), (-1.077, -0.0874, 3.269), (-1.086, -0.09208, 3.262), (-1.094, -0.09446, 3.254), (-1.104, -0.09445, 3.246), (-1.113, -0.09205, 3.238), (-1.121, -0.08735, 3.23), (-1.129, -0.08053, 3.223), (-1.135, -0.07185, 3.218), (-1.14, -0.06165, 3.213), (-1.144, -0.05032, 3.21), (-1.146, -0.03829, 3.209), (-1.146, -0.02603, 3.209), (-1.144, -0.01401, 3.211), (-1.141, -0.002683, 3.214), (-1.136, 0.007505, 3.219), (-1.13, 0.01617, 3.224), (-1.122, 0.02297, 3.231), (-1.114, 0.02765, 3.239), (-1.105, 0.03003, 3.247), (-1.105, 0.06042, 3.299), (-1.119, 0.06417, 3.286), (-1.092, 0.0531, 3.311), (-1.08, 0.04248, 3.321), (-1.07, 0.02896, 3.33), (-1.062, 0.01307, 3.337), (-1.056, -0.004584, 3.342), (-1.053, -0.02332, 3.344), (-1.053, -0.04242, 3.344), (-1.056, -0.06115, 3.341), (-1.061, -0.07879, 3.336), (-1.069, -0.09466, 3.329), (-1.079, -0.1082, 3.319), (-1.09, -0.1188, 3.309), (-1.103, -0.126, 3.297), (-1.117, -0.1298, 3.284), (-1.132, -0.1297, 3.271), (-1.145, -0.126, 3.259), (-1.159, -0.1187, 3.247), (-1.171, -0.1081, 3.237), (-1.181, -0.09454, 3.228), (-1.189, -0.07865, 3.221), (-1.194, -0.06099, 3.216), (-1.197, -0.04226, 3.214), (-1.197, -0.02316, 3.214), (-1.195, -0.004427, 3.217), (-1.19, 0.01321, 3.222), (-1.182, 0.02909, 3.229), (-1.172, 0.04258, 3.238), (-1.16, 0.05318, 3.249), (-1.147, 0.06047, 3.261), (-1.133, 0.06418, 3.274), (-1.12, 0.05386, 3.313), (-1.133, 0.05735, 3.301), (-1.108, 0.04702, 3.324), (-1.097, 0.03711, 3.334), (-1.087, 0.0245, 3.342), (-1.08, 0.00968, 3.349), (-1.075, -0.006788, 3.353), (-1.072, -0.02427, 3.355), (-1.072, -0.04208, 3.355), (-1.074, -0.05956, 3.352), (-1.079, -0.07601, 3.347), (-1.086, -0.09082, 3.341), (-1.096, -0.1034, 3.332), (-1.107, -0.1133, 3.322), (-1.119, -0.1201, 3.311), (-1.132, -0.1236, 3.299), (-1.145, -0.1235, 3.287), (-1.158, -0.1201, 3.276), (-1.17, -0.1132, 3.265), (-1.181, -0.1033, 3.255), (-1.191, -0.0907, 3.247), (-1.198, -0.07588, 3.24), (-1.204, -0.05941, 3.236), (-1.206, -0.04193, 3.234), (-1.206, -0.02411, 3.234), (-1.204, -0.00664, 3.236), (-1.199, 0.009816, 3.241), (-1.192, 0.02462, 3.248), (-1.183, 0.03721, 3.257), (-1.172, 0.0471, 3.267), (-1.16, 0.0539, 3.278), (-1.147, 0.05736, 3.289), (-1.132, 0.04086, 3.32), (-1.143, 0.04384, 3.31), (-1.122, 0.03503, 3.329), (-1.112, 0.02658, 3.338), (-1.104, 0.01583, 3.345), (-1.098, 0.003186, 3.35), (-1.093, -0.01086, 3.354), (-1.091, -0.02576, 3.356), (-1.091, -0.04096, 3.356), (-1.093, -0.05586, 3.354), (-1.097, -0.0699, 3.35), (-1.103, -0.08252, 3.344), (-1.111, -0.09326, 3.336), (-1.12, -0.1017, 3.328), (-1.131, -0.1075, 3.318), (-1.142, -0.1104, 3.308), (-1.153, -0.1104, 3.298), (-1.164, -0.1075, 3.288), (-1.175, -0.1016, 3.279), (-1.184, -0.09318, 3.271), (-1.192, -0.08242, 3.263), (-1.198, -0.06978, 3.258), (-1.203, -0.05574, 3.254), (-1.205, -0.04083, 3.252), (-1.205, -0.02563, 3.253), (-1.203, -0.01073, 3.255), (-1.199, 0.003301, 3.259), (-1.193, 0.01593, 3.265), (-1.185, 0.02666, 3.272), (-1.176, 0.0351, 3.281), (-1.165, 0.0409, 3.29), (-1.154, 0.04385, 3.3)], [], [(0, 1, 3, 2), (2, 3, 5, 4), (4, 5, 7, 6), (6, 7, 9, 8), (8, 9, 11, 10), (10, 11, 13, 12), (12, 13, 15, 14), (14, 15, 17, 16), (16, 17, 19, 18), (18, 19, 21, 20), (20, 21, 23, 22), (22, 23, 25, 24), (24, 25, 27, 26), (26, 27, 29, 28), (28, 29, 31, 30), (30, 31, 33, 32), (32, 33, 35, 34), (34, 35, 37, 36), (36, 37, 39, 38), (38, 39, 41, 40), (40, 41, 43, 42), (42, 43, 45, 44), (44, 45, 47, 46), (46, 47, 49, 48), (48, 49, 51, 50), (50, 51, 53, 52), (52, 53, 55, 54), (54, 55, 57, 56), (56, 57, 59, 58), (58, 59, 61, 60), (51, 49, 88, 89), (60, 61, 63, 62), (62, 63, 1, 0), (0, 2, 4, 6, 8, 10, 12, 14, 16, 18, 20, 22, 24, 26, 28, 30, 32, 34, 36, 38, 40, 42, 44, 46, 48, 50, 52, 54, 56, 58, 60, 62), (70, 69, 101, 102), (7, 5, 66, 67), (25, 23, 75, 76), (43, 41, 84, 85), (61, 59, 93, 94), (17, 15, 71, 72), (35, 33, 80, 81), (53, 51, 89, 90), (9, 7, 67, 68), (27, 25, 76, 77), (45, 43, 85, 86), (63, 61, 94, 95), (19, 17, 72, 73), (37, 35, 81, 82), (55, 53, 90, 91), (11, 9, 68, 69), (29, 27, 77, 78), (47, 45, 86, 87), (3, 1, 65, 64), (1, 63, 95, 65), (21, 19, 73, 74), (39, 37, 82, 83), (57, 55, 91, 92), (13, 11, 69, 70), (31, 29, 78, 79), (49, 47, 87, 88), (5, 3, 64, 66), (23, 21, 74, 75), (41, 39, 83, 84), (59, 57, 92, 93), (15, 13, 70, 71), (33, 31, 79, 80), (105, 104, 136, 137), (84, 83, 115, 116), (71, 70, 102, 103), (85, 84, 116, 117), (72, 71, 103, 104), (86, 85, 117, 118), (73, 72, 104, 105), (87, 86, 118, 119), (74, 73, 105, 106), (88, 87, 119, 120), (75, 74, 106, 107), (89, 88, 120, 121), (76, 75, 107, 108), (90, 89, 121, 122), (77, 76, 108, 109), (91, 90, 122, 123), (78, 77, 109, 110), (64, 65, 97, 96), (92, 91, 123, 124), (79, 78, 110, 111), (66, 64, 96, 98), (93, 92, 124, 125), (80, 79, 111, 112), (67, 66, 98, 99), (94, 93, 125, 126), (81, 80, 112, 113), (68, 67, 99, 100), (95, 94, 126, 127), (82, 81, 113, 114), (69, 68, 100, 101), (65, 95, 127, 97), (83, 82, 114, 115), (140, 139, 171, 172), (119, 118, 150, 151), (106, 105, 137, 138), (120, 119, 151, 152), (107, 106, 138, 139), (121, 120, 152, 153), (108, 107, 139, 140), (122, 121, 153, 154), (109, 108, 140, 141), (123, 122, 154, 155), (110, 109, 141, 142), (96, 97, 129, 128), (124, 123, 155, 156), (111, 110, 142, 143), (98, 96, 128, 130), (125, 124, 156, 157), (112, 111, 143, 144), (99, 98, 130, 131), (126, 125, 157, 158), (113, 112, 144, 145), (100, 99, 131, 132), (127, 126, 158, 159), (114, 113, 145, 146), (101, 100, 132, 133), (97, 127, 159, 129), (115, 114, 146, 147), (102, 101, 133, 134), (116, 115, 147, 148), (103, 102, 134, 135), (117, 116, 148, 149), (104, 103, 135, 136), (118, 117, 149, 150), (175, 174, 206, 207), (154, 153, 185, 186), (141, 140, 172, 173), (155, 154, 186, 187), (142, 141, 173, 174), (128, 129, 161, 160), (156, 155, 187, 188), (143, 142, 174, 175), (130, 128, 160, 162), (157, 156, 188, 189), (144, 143, 175, 176), (131, 130, 162, 163), (158, 157, 189, 190), (145, 144, 176, 177), (132, 131, 163, 164), (159, 158, 190, 191), (146, 145, 177, 178), (133, 132, 164, 165), (129, 159, 191, 161), (147, 146, 178, 179), (134, 133, 165, 166), (148, 147, 179, 180), (135, 134, 166, 167), (149, 148, 180, 181), (136, 135, 167, 168), (150, 149, 181, 182), (137, 136, 168, 169), (151, 150, 182, 183), (138, 137, 169, 170), (152, 151, 183, 184), (139, 138, 170, 171), (153, 152, 184, 185), (210, 209, 241, 242), (162, 160, 192, 194), (189, 188, 220, 221), (176, 175, 207, 208), (163, 162, 194, 195), (190, 189, 221, 222), (177, 176, 208, 209), (164, 163, 195, 196), (191, 190, 222, 223), (178, 177, 209, 210), (165, 164, 196, 197), (161, 191, 223, 193), (179, 178, 210, 211), (166, 165, 197, 198), (180, 179, 211, 212), (167, 166, 198, 199), (181, 180, 212, 213), (168, 167, 199, 200), (182, 181, 213, 214), (169, 168, 200, 201), (183, 182, 214, 215), (170, 169, 201, 202), (184, 183, 215, 216), (171, 170, 202, 203), (185, 184, 216, 217), (172, 171, 203, 204), (186, 185, 217, 218), (173, 172, 204, 205), (187, 186, 218, 219), (174, 173, 205, 206), (160, 161, 193, 192), (188, 187, 219, 220), (245, 244, 276, 277), (197, 196, 228, 229), (193, 223, 255, 225), (211, 210, 242, 243), (198, 197, 229, 230), (212, 211, 243, 244), (199, 198, 230, 231), (213, 212, 244, 245), (200, 199, 231, 232), (214, 213, 245, 246), (201, 200, 232, 233), (215, 214, 246, 247), (202, 201, 233, 234), (216, 215, 247, 248), (203, 202, 234, 235), (217, 216, 248, 249), (204, 203, 235, 236), (218, 217, 249, 250), (205, 204, 236, 237), (219, 218, 250, 251), (206, 205, 237, 238), (192, 193, 225, 224), (220, 219, 251, 252), (207, 206, 238, 239), (194, 192, 224, 226), (221, 220, 252, 253), (208, 207, 239, 240), (195, 194, 226, 227), (222, 221, 253, 254), (209, 208, 240, 241), (196, 195, 227, 228), (223, 222, 254, 255), (280, 279, 311, 312), (232, 231, 263, 264), (246, 245, 277, 278), (233, 232, 264, 265), (247, 246, 278, 279), (234, 233, 265, 266), (248, 247, 279, 280), (235, 234, 266, 267), (249, 248, 280, 281), (236, 235, 267, 268), (250, 249, 281, 282), (237, 236, 268, 269), (251, 250, 282, 283), (238, 237, 269, 270), (224, 225, 257, 256), (252, 251, 283, 284), (239, 238, 270, 271), (226, 224, 256, 258), (253, 252, 284, 285), (240, 239, 271, 272), (227, 226, 258, 259), (254, 253, 285, 286), (241, 240, 272, 273), (228, 227, 259, 260), (255, 254, 286, 287), (242, 241, 273, 274), (229, 228, 260, 261), (225, 255, 287, 257), (243, 242, 274, 275), (230, 229, 261, 262), (244, 243, 275, 276), (231, 230, 262, 263), (315, 314, 346, 347), (267, 266, 298, 299), (281, 280, 312, 313), (268, 267, 299, 300), (282, 281, 313, 314), (269, 268, 300, 301), (283, 282, 314, 315), (270, 269, 301, 302), (256, 257, 289, 288), (284, 283, 315, 316), (271, 270, 302, 303), (258, 256, 288, 290), (285, 284, 316, 317), (272, 271, 303, 304), (259, 258, 290, 291), (286, 285, 317, 318), (273, 272, 304, 305), (260, 259, 291, 292), (287, 286, 318, 319), (274, 273, 305, 306), (261, 260, 292, 293), (257, 287, 319, 289), (275, 274, 306, 307), (262, 261, 293, 294), (276, 275, 307, 308), (263, 262, 294, 295), (277, 276, 308, 309), (264, 263, 295, 296), (278, 277, 309, 310), (265, 264, 296, 297), (279, 278, 310, 311), (266, 265, 297, 298), (323, 322, 354, 355), (302, 301, 333, 334), (288, 289, 321, 320), (316, 315, 347, 348), (303, 302, 334, 335), (290, 288, 320, 322), (317, 316, 348, 349), (304, 303, 335, 336), (291, 290, 322, 323), (318, 317, 349, 350), (305, 304, 336, 337), (292, 291, 323, 324), (319, 318, 350, 351), (306, 305, 337, 338), (293, 292, 324, 325), (289, 319, 351, 321), (307, 306, 338, 339), (294, 293, 325, 326), (308, 307, 339, 340), (295, 294, 326, 327), (309, 308, 340, 341), (296, 295, 327, 328), (310, 309, 341, 342), (297, 296, 328, 329), (311, 310, 342, 343), (298, 297, 329, 330), (312, 311, 343, 344), (299, 298, 330, 331), (313, 312, 344, 345), (300, 299, 331, 332), (314, 313, 345, 346), (301, 300, 332, 333), (358, 357, 389, 390), (350, 349, 381, 382), (337, 336, 368, 369), (324, 323, 355, 356), (351, 350, 382, 383), (338, 337, 369, 370), (325, 324, 356, 357), (321, 351, 383, 353), (339, 338, 370, 371), (326, 325, 357, 358), (340, 339, 371, 372), (327, 326, 358, 359), (341, 340, 372, 373), (328, 327, 359, 360), (342, 341, 373, 374), (329, 328, 360, 361), (343, 342, 374, 375), (330, 329, 361, 362), (344, 343, 375, 376), (331, 330, 362, 363), (345, 344, 376, 377), (332, 331, 363, 364), (346, 345, 377, 378), (333, 332, 364, 365), (347, 346, 378, 379), (334, 333, 365, 366), (320, 321, 353, 352), (348, 347, 379, 380), (335, 334, 366, 367), (322, 320, 352, 354), (349, 348, 380, 381), (336, 335, 367, 368), (393, 392, 424, 425), (372, 371, 403, 404), (359, 358, 390, 391), (373, 372, 404, 405), (360, 359, 391, 392), (374, 373, 405, 406), (361, 360, 392, 393), (375, 374, 406, 407), (362, 361, 393, 394), (376, 375, 407, 408), (363, 362, 394, 395), (377, 376, 408, 409), (364, 363, 395, 396), (378, 377, 409, 410), (365, 364, 396, 397), (379, 378, 410, 411), (366, 365, 397, 398), (352, 353, 385, 384), (380, 379, 411, 412), (367, 366, 398, 399), (354, 352, 384, 386), (381, 380, 412, 413), (368, 367, 399, 400), (355, 354, 386, 387), (382, 381, 413, 414), (369, 368, 400, 401), (356, 355, 387, 388), (383, 382, 414, 415), (370, 369, 401, 402), (357, 356, 388, 389), (353, 383, 415, 385), (371, 370, 402, 403), (428, 427, 459, 460), (407, 406, 438, 439), (394, 393, 425, 426), (408, 407, 439, 440), (395, 394, 426, 427), (409, 408, 440, 441), (396, 395, 427, 428), (410, 409, 441, 442), (397, 396, 428, 429), (411, 410, 442, 443), (398, 397, 429, 430), (384, 385, 417, 416), (412, 411, 443, 444), (399, 398, 430, 431), (386, 384, 416, 418), (413, 412, 444, 445), (400, 399, 431, 432), (387, 386, 418, 419), (414, 413, 445, 446), (401, 400, 432, 433), (388, 387, 419, 420), (415, 414, 446, 447), (402, 401, 433, 434), (389, 388, 420, 421), (385, 415, 447, 417), (403, 402, 434, 435), (390, 389, 421, 422), (404, 403, 435, 436), (391, 390, 422, 423), (405, 404, 436, 437), (392, 391, 423, 424), (406, 405, 437, 438), (465, 464, 496, 497), (442, 441, 473, 474), (429, 428, 460, 461), (443, 442, 474, 475), (430, 429, 461, 462), (416, 417, 449, 448), (444, 443, 475, 476), (431, 430, 462, 463), (418, 416, 448, 450), (445, 444, 476, 477), (432, 431, 463, 464), (419, 418, 450, 451), (446, 445, 477, 478), (433, 432, 464, 465), (420, 419, 451, 452), (447, 446, 478, 479), (434, 433, 465, 466), (421, 420, 452, 453), (417, 447, 479, 449), (435, 434, 466, 467), (422, 421, 453, 454), (436, 435, 467, 468), (423, 422, 454, 455), (437, 436, 468, 469), (424, 423, 455, 456), (438, 437, 469, 470), (425, 424, 456, 457), (439, 438, 470, 471), (426, 425, 457, 458), (440, 439, 471, 472), (427, 426, 458, 459), (441, 440, 472, 473), (500, 499, 531, 532), (452, 451, 483, 484), (479, 478, 510, 511), (466, 465, 497, 498), (453, 452, 484, 485), (449, 479, 511, 481), (467, 466, 498, 499), (454, 453, 485, 486), (468, 467, 499, 500), (455, 454, 486, 487), (469, 468, 500, 501), (456, 455, 487, 488), (470, 469, 501, 502), (457, 456, 488, 489), (471, 470, 502, 503), (458, 457, 489, 490), (472, 471, 503, 504), (459, 458, 490, 491), (473, 472, 504, 505), (460, 459, 491, 492), (474, 473, 505, 506), (461, 460, 492, 493), (475, 474, 506, 507), (462, 461, 493, 494), (448, 449, 481, 480), (476, 475, 507, 508), (463, 462, 494, 495), (450, 448, 480, 482), (477, 476, 508, 509), (464, 463, 495, 496), (451, 450, 482, 483), (478, 477, 509, 510), (535, 534, 566, 567), (487, 486, 518, 519), (501, 500, 532, 533), (488, 487, 519, 520), (502, 501, 533, 534), (489, 488, 520, 521), (503, 502, 534, 535), (490, 489, 521, 522), (504, 503, 535, 536), (491, 490, 522, 523), (505, 504, 536, 537), (492, 491, 523, 524), (506, 505, 537, 538), (493, 492, 524, 525), (507, 506, 538, 539), (494, 493, 525, 526), (480, 481, 513, 512), (508, 507, 539, 540), (495, 494, 526, 527), (482, 480, 512, 514), (509, 508, 540, 541), (496, 495, 527, 528), (483, 482, 514, 515), (510, 509, 541, 542), (497, 496, 528, 529), (484, 483, 515, 516), (511, 510, 542, 543), (498, 497, 529, 530), (485, 484, 516, 517), (481, 511, 543, 513), (499, 498, 530, 531), (486, 485, 517, 518), (544, 545, 575, 574, 573, 572, 571, 570, 569, 568, 567, 566, 565, 564, 563, 562, 561, 560, 559, 558, 557, 556, 555, 554, 553, 552, 551, 550, 549, 548, 547, 546), (522, 521, 553, 554), (536, 535, 567, 568), (523, 522, 554, 555), (537, 536, 568, 569), (524, 523, 555, 556), (538, 537, 569, 570), (525, 524, 556, 557), (539, 538, 570, 571), (526, 525, 557, 558), (512, 513, 545, 544), (540, 539, 571, 572), (527, 526, 558, 559), (514, 512, 544, 546), (541, 540, 572, 573), (528, 527, 559, 560), (515, 514, 546, 547), (542, 541, 573, 574), (529, 528, 560, 561), (516, 515, 547, 548), (543, 542, 574, 575), (530, 529, 561, 562), (517, 516, 548, 549), (513, 543, 575, 545), (531, 530, 562, 563), (518, 517, 549, 550), (532, 531, 563, 564), (519, 518, 550, 551), (533, 532, 564, 565), (520, 519, 551, 552), (534, 533, 565, 566), (521, 520, 552, 553)])
me_cylinder.materials.append(mat_material_001)
me_cylinder.use_remesh_preserve_volume = False
me_cylinder.use_remesh_preserve_attributes = False
me_cylinder.use_mirror_vertex_groups = False
me_cylinder.update()

# ---- objects
ob_cylinder_001 = bpy.data.objects.new('Cylinder.001', me_cylinder_001)
ob_cylinder = bpy.data.objects.new('Cylinder', me_cylinder)

# ---- transforms, parenting, visibility, modifiers, constraints
ob_cylinder_001.location = (0.3077, -0.01192, 0.2312)
ob_cylinder_001.rotation_euler = (0.8303, -0.4586, 1.823)
ob_cylinder_001.scale = (0.004063, 0.004063, 0.004063)
ob_cylinder_001.lineart.crease_threshold = 0.0
_m = ob_cylinder_001.modifiers.new('Decimate', 'DECIMATE')
_m.ratio = 0.06481
ob_cylinder.location = (0.0, 0.0, 0.1164)
ob_cylinder.rotation_euler = (1.484, 1.484, 1.484)
ob_cylinder.scale = (0.08953, 0.08953, 0.08953)
ob_cylinder.lineart.crease_threshold = 0.0
_m = ob_cylinder.modifiers.new('Decimate', 'DECIMATE')
_m.ratio = 0.07407

# ---- collection membership
col_collection_1.objects.link(ob_cylinder_001)
col_collection_1.objects.link(ob_cylinder)

# ---- scene / render settings (as saved in the file)
scene.frame_start = 1; scene.frame_end = 250; scene.frame_set(1)
scene.render.engine = 'BLENDER_EEVEE_NEXT'
scene.render.resolution_percentage = 50
scene.render.dither_intensity = 0.0
scene.cycles.use_denoising = False
scene.cycles.samples = 128
scene.cycles.sampling_pattern = 'TABULATED_SOBOL'
scene.cycles.use_adaptive_sampling = False
scene.cycles.use_light_tree = False
scene.cycles.blur_glossy = 0.0
scene.cycles.sample_clamp_indirect = 0.0
scene.view_settings.view_transform = 'Standard'
bpy.context.view_layer.update()

# ---- added for rendering (the .blend has no active camera and no usable light): camera, sun
cam_auto = bpy.data.cameras.new('AutoCamera')
cam_auto.lens = 50.0
cam_auto.sensor_width = 36.0
cam_auto.clip_end = 1000.0
ob_auto_camera = bpy.data.objects.new('AutoCamera', cam_auto)
scene.collection.objects.link(ob_auto_camera)
ob_auto_camera.location = (0.56631, -0.530158, 0.528246)
ob_auto_camera.rotation_euler = (1.09748, -7.21219e-08, 0.694738)
scene.camera = ob_auto_camera
light_auto_sun = bpy.data.lights.new('AutoSun', 'SUN')
light_auto_sun.energy = 3.0
light_auto_sun.angle = 0.0523599
ob_auto_sun = bpy.data.objects.new('AutoSun', light_auto_sun)
scene.collection.objects.link(ob_auto_sun)
ob_auto_sun.rotation_euler = (0.872665, 0.174533, 0.523599)
bpy.context.view_layer.update()

